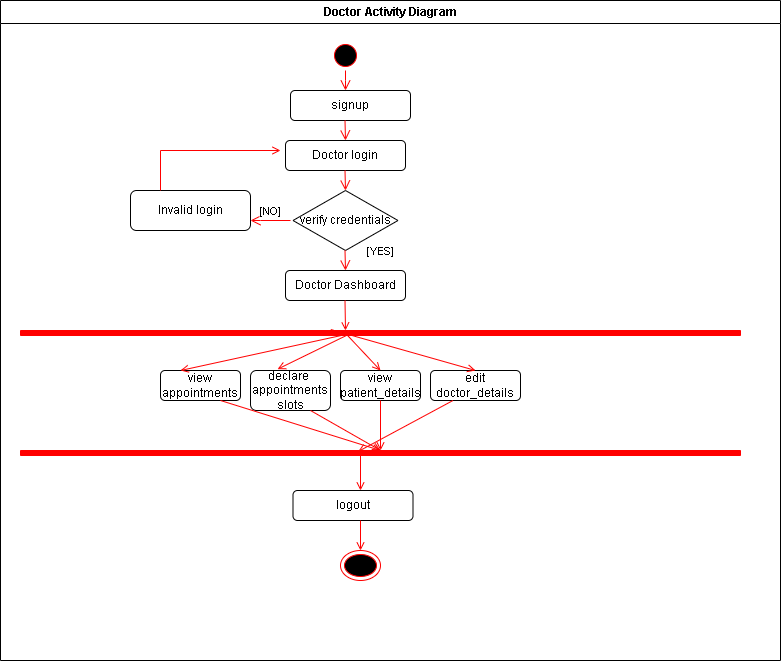

The diagram above was exported from draw.io. Its source (the exported page's mxGraphModel, read from the mxfile embedded in the PNG):
<mxGraphModel dx="2037" dy="394" grid="1" gridSize="10" guides="1" tooltips="1" connect="1" arrows="1" fold="1" page="1" pageScale="1" pageWidth="1169" pageHeight="826" background="none" math="0" shadow="0">
  <root>
    <mxCell id="0" />
    <mxCell id="1" parent="0" />
    <mxCell id="2" value="Doctor Activity Diagram" style="swimlane;whiteSpace=wrap" parent="1" vertex="1">
      <mxGeometry x="-40" y="50" width="780" height="660" as="geometry" />
    </mxCell>
    <mxCell id="kPLR8zdl3A8PK_mR1lYa-62" value="view appointments" style="rounded=1;whiteSpace=wrap;html=1;" parent="2" vertex="1">
      <mxGeometry x="160" y="370" width="80" height="30" as="geometry" />
    </mxCell>
    <mxCell id="kPLR8zdl3A8PK_mR1lYa-63" value="" style="ellipse;shape=startState;fillColor=#000000;strokeColor=#ff0000;" parent="2" vertex="1">
      <mxGeometry x="330" y="40" width="30" height="30" as="geometry" />
    </mxCell>
    <mxCell id="kPLR8zdl3A8PK_mR1lYa-66" value="Doctor login" style="rounded=1;whiteSpace=wrap;html=1;" parent="2" vertex="1">
      <mxGeometry x="285" y="140" width="120" height="30" as="geometry" />
    </mxCell>
    <mxCell id="kPLR8zdl3A8PK_mR1lYa-67" value="verify credentials" style="rhombus;whiteSpace=wrap;html=1;" parent="2" vertex="1">
      <mxGeometry x="292.5" y="190" width="105" height="60" as="geometry" />
    </mxCell>
    <mxCell id="kPLR8zdl3A8PK_mR1lYa-68" value="Doctor Dashboard" style="rounded=1;whiteSpace=wrap;html=1;" parent="2" vertex="1">
      <mxGeometry x="285" y="270" width="120" height="30" as="geometry" />
    </mxCell>
    <mxCell id="kPLR8zdl3A8PK_mR1lYa-70" value="" style="edgeStyle=elbowEdgeStyle;elbow=horizontal;verticalAlign=bottom;endArrow=open;endSize=8;strokeColor=#FF0000;endFill=1;rounded=0" parent="2" source="kPLR8zdl3A8PK_mR1lYa-63" edge="1">
      <mxGeometry x="328.5" y="40" as="geometry">
        <mxPoint x="345" y="90" as="targetPoint" />
        <mxPoint x="344.5" y="119.96662954709575" as="sourcePoint" />
        <Array as="points" />
      </mxGeometry>
    </mxCell>
    <mxCell id="kPLR8zdl3A8PK_mR1lYa-71" value="" style="edgeStyle=elbowEdgeStyle;elbow=horizontal;verticalAlign=bottom;endArrow=open;endSize=8;strokeColor=#FF0000;endFill=1;rounded=0" parent="2" edge="1">
      <mxGeometry x="328.5" y="90.03" as="geometry">
        <mxPoint x="344.5" y="190.03" as="targetPoint" />
        <mxPoint x="344.5" y="169.99662954709575" as="sourcePoint" />
        <Array as="points" />
      </mxGeometry>
    </mxCell>
    <mxCell id="kPLR8zdl3A8PK_mR1lYa-72" value="[YES]" style="edgeStyle=elbowEdgeStyle;elbow=horizontal;verticalAlign=bottom;endArrow=open;endSize=8;strokeColor=#FF0000;endFill=1;rounded=0" parent="2" edge="1">
      <mxGeometry as="geometry">
        <mxPoint x="344.5" y="270.03" as="targetPoint" />
        <mxPoint x="344.5" y="249.99662954709572" as="sourcePoint" />
        <Array as="points" />
        <mxPoint x="36" as="offset" />
      </mxGeometry>
    </mxCell>
    <mxCell id="kPLR8zdl3A8PK_mR1lYa-76" value="" style="endArrow=open;strokeColor=#FF0000;endFill=1;rounded=0;" parent="2" edge="1">
      <mxGeometry relative="1" as="geometry">
        <mxPoint x="344.5" y="300" as="sourcePoint" />
        <mxPoint x="345" y="330" as="targetPoint" />
      </mxGeometry>
    </mxCell>
    <mxCell id="kPLR8zdl3A8PK_mR1lYa-77" value="" style="whiteSpace=wrap;strokeColor=#FF0000;fillColor=#FF0000;direction=north;" parent="2" vertex="1">
      <mxGeometry x="20" y="330" width="720" height="5" as="geometry" />
    </mxCell>
    <mxCell id="kPLR8zdl3A8PK_mR1lYa-80" value="edit doctor_details" style="rounded=1;whiteSpace=wrap;html=1;" parent="2" vertex="1">
      <mxGeometry x="430" y="370" width="90" height="30" as="geometry" />
    </mxCell>
    <mxCell id="kPLR8zdl3A8PK_mR1lYa-79" value="view patient_details" style="rounded=1;whiteSpace=wrap;html=1;" parent="2" vertex="1">
      <mxGeometry x="340" y="370" width="80" height="30" as="geometry" />
    </mxCell>
    <mxCell id="kPLR8zdl3A8PK_mR1lYa-86" value="declare&amp;nbsp; appointments&lt;br&gt;slots" style="rounded=1;whiteSpace=wrap;html=1;" parent="2" vertex="1">
      <mxGeometry x="250" y="370" width="80" height="40" as="geometry" />
    </mxCell>
    <mxCell id="kPLR8zdl3A8PK_mR1lYa-94" value="" style="endArrow=open;strokeColor=#FF0000;endFill=1;rounded=0;entryX=0.25;entryY=0;entryDx=0;entryDy=0;" parent="2" target="kPLR8zdl3A8PK_mR1lYa-62" edge="1">
      <mxGeometry relative="1" as="geometry">
        <mxPoint x="350" y="333" as="sourcePoint" />
        <mxPoint x="120" y="383" as="targetPoint" />
      </mxGeometry>
    </mxCell>
    <mxCell id="kPLR8zdl3A8PK_mR1lYa-96" value="" style="endArrow=open;strokeColor=#FF0000;endFill=1;rounded=0;entryX=0.338;entryY=-0.033;entryDx=0;entryDy=0;entryPerimeter=0;" parent="2" target="kPLR8zdl3A8PK_mR1lYa-86" edge="1">
      <mxGeometry relative="1" as="geometry">
        <mxPoint x="350" y="333" as="sourcePoint" />
        <mxPoint x="190" y="380" as="targetPoint" />
      </mxGeometry>
    </mxCell>
    <mxCell id="kPLR8zdl3A8PK_mR1lYa-97" value="" style="endArrow=open;strokeColor=#FF0000;endFill=1;rounded=0;entryX=0.5;entryY=0;entryDx=0;entryDy=0;exitX=0.2;exitY=0.453;exitDx=0;exitDy=0;exitPerimeter=0;" parent="2" source="kPLR8zdl3A8PK_mR1lYa-77" target="kPLR8zdl3A8PK_mR1lYa-79" edge="1">
      <mxGeometry relative="1" as="geometry">
        <mxPoint x="200" y="350" as="sourcePoint" />
        <mxPoint x="200" y="390" as="targetPoint" />
      </mxGeometry>
    </mxCell>
    <mxCell id="kPLR8zdl3A8PK_mR1lYa-98" value="" style="endArrow=open;strokeColor=#FF0000;endFill=1;rounded=0;entryX=0.5;entryY=0;entryDx=0;entryDy=0;exitX=1.2;exitY=0.431;exitDx=0;exitDy=0;exitPerimeter=0;" parent="2" source="kPLR8zdl3A8PK_mR1lYa-77" target="kPLR8zdl3A8PK_mR1lYa-80" edge="1">
      <mxGeometry relative="1" as="geometry">
        <mxPoint x="210" y="360" as="sourcePoint" />
        <mxPoint x="210" y="400" as="targetPoint" />
      </mxGeometry>
    </mxCell>
    <mxCell id="kPLR8zdl3A8PK_mR1lYa-103" value="" style="whiteSpace=wrap;strokeColor=#FF0000;fillColor=#FF0000;direction=north;" parent="2" vertex="1">
      <mxGeometry x="20" y="450" width="720" height="5" as="geometry" />
    </mxCell>
    <mxCell id="kPLR8zdl3A8PK_mR1lYa-110" value="" style="endArrow=open;strokeColor=#FF0000;endFill=1;rounded=0;exitX=0.25;exitY=1;exitDx=0;exitDy=0;entryX=0.8;entryY=0.469;entryDx=0;entryDy=0;entryPerimeter=0;" parent="2" source="kPLR8zdl3A8PK_mR1lYa-80" target="kPLR8zdl3A8PK_mR1lYa-103" edge="1">
      <mxGeometry relative="1" as="geometry">
        <mxPoint x="67.5" y="450" as="sourcePoint" />
        <mxPoint x="410" y="500" as="targetPoint" />
      </mxGeometry>
    </mxCell>
    <mxCell id="kPLR8zdl3A8PK_mR1lYa-117" value="logout" style="rounded=1;whiteSpace=wrap;html=1;" parent="2" vertex="1">
      <mxGeometry x="292.5" y="490" width="120" height="30" as="geometry" />
    </mxCell>
    <mxCell id="kPLR8zdl3A8PK_mR1lYa-118" value="" style="endArrow=open;strokeColor=#FF0000;endFill=1;rounded=0;" parent="2" edge="1">
      <mxGeometry relative="1" as="geometry">
        <mxPoint x="360" y="520" as="sourcePoint" />
        <mxPoint x="360" y="550" as="targetPoint" />
      </mxGeometry>
    </mxCell>
    <mxCell id="kPLR8zdl3A8PK_mR1lYa-119" value="" style="ellipse;shape=endState;fillColor=#000000;strokeColor=#ff0000" parent="2" vertex="1">
      <mxGeometry x="340" y="550" width="40" height="30" as="geometry" />
    </mxCell>
    <mxCell id="kPLR8zdl3A8PK_mR1lYa-120" value="Invalid login" style="rounded=1;whiteSpace=wrap;html=1;" parent="2" vertex="1">
      <mxGeometry x="130" y="190" width="120" height="40" as="geometry" />
    </mxCell>
    <mxCell id="kPLR8zdl3A8PK_mR1lYa-125" value="" style="endArrow=open;strokeColor=#FF0000;endFill=1;rounded=0;exitX=0.25;exitY=0;exitDx=0;exitDy=0;" parent="2" source="kPLR8zdl3A8PK_mR1lYa-120" edge="1">
      <mxGeometry relative="1" as="geometry">
        <mxPoint x="170" y="180" as="sourcePoint" />
        <mxPoint x="280" y="150" as="targetPoint" />
        <Array as="points">
          <mxPoint x="160" y="150" />
        </Array>
      </mxGeometry>
    </mxCell>
    <mxCell id="kPLR8zdl3A8PK_mR1lYa-128" value="[NO]" style="edgeStyle=elbowEdgeStyle;elbow=horizontal;verticalAlign=bottom;endArrow=open;endSize=8;strokeColor=#FF0000;endFill=1;rounded=0;entryX=1;entryY=0.75;entryDx=0;entryDy=0;" parent="2" target="kPLR8zdl3A8PK_mR1lYa-120" edge="1">
      <mxGeometry x="213.5" y="150" as="geometry">
        <mxPoint x="200" y="230" as="targetPoint" />
        <mxPoint x="290" y="220" as="sourcePoint" />
        <Array as="points">
          <mxPoint x="260" y="210" />
        </Array>
      </mxGeometry>
    </mxCell>
    <mxCell id="njhO_KRcw9wrRQ_NqkWk-2" value="signup" style="rounded=1;whiteSpace=wrap;html=1;" parent="2" vertex="1">
      <mxGeometry x="290" y="90" width="120" height="30" as="geometry" />
    </mxCell>
    <mxCell id="njhO_KRcw9wrRQ_NqkWk-3" value="" style="edgeStyle=elbowEdgeStyle;elbow=horizontal;verticalAlign=bottom;endArrow=open;endSize=8;strokeColor=#FF0000;endFill=1;rounded=0" parent="2" edge="1">
      <mxGeometry x="358" y="40" as="geometry">
        <mxPoint x="344.5" y="140" as="targetPoint" />
        <mxPoint x="344.5" y="120" as="sourcePoint" />
        <Array as="points" />
      </mxGeometry>
    </mxCell>
    <mxCell id="kPLR8zdl3A8PK_mR1lYa-116" value="" style="endArrow=open;strokeColor=#FF0000;endFill=1;rounded=0;" parent="2" edge="1">
      <mxGeometry relative="1" as="geometry">
        <mxPoint x="360" y="450" as="sourcePoint" />
        <mxPoint x="360" y="490" as="targetPoint" />
      </mxGeometry>
    </mxCell>
    <mxCell id="kPLR8zdl3A8PK_mR1lYa-107" value="" style="endArrow=open;strokeColor=#FF0000;endFill=1;rounded=0;exitX=0.75;exitY=1;exitDx=0;exitDy=0;" parent="1" source="kPLR8zdl3A8PK_mR1lYa-62" edge="1">
      <mxGeometry relative="1" as="geometry">
        <mxPoint x="7.5" y="470" as="sourcePoint" />
        <mxPoint x="340" y="500" as="targetPoint" />
      </mxGeometry>
    </mxCell>
    <mxCell id="kPLR8zdl3A8PK_mR1lYa-108" value="" style="endArrow=open;strokeColor=#FF0000;endFill=1;rounded=0;exitX=0.75;exitY=1;exitDx=0;exitDy=0;" parent="1" source="kPLR8zdl3A8PK_mR1lYa-86" edge="1">
      <mxGeometry relative="1" as="geometry">
        <mxPoint x="17.5" y="480" as="sourcePoint" />
        <mxPoint x="340" y="500" as="targetPoint" />
      </mxGeometry>
    </mxCell>
    <mxCell id="kPLR8zdl3A8PK_mR1lYa-109" value="" style="endArrow=open;strokeColor=#FF0000;endFill=1;rounded=0;exitX=0.5;exitY=1;exitDx=0;exitDy=0;" parent="1" source="kPLR8zdl3A8PK_mR1lYa-79" edge="1">
      <mxGeometry relative="1" as="geometry">
        <mxPoint x="27.5" y="490" as="sourcePoint" />
        <mxPoint x="340" y="500" as="targetPoint" />
      </mxGeometry>
    </mxCell>
  </root>
</mxGraphModel>